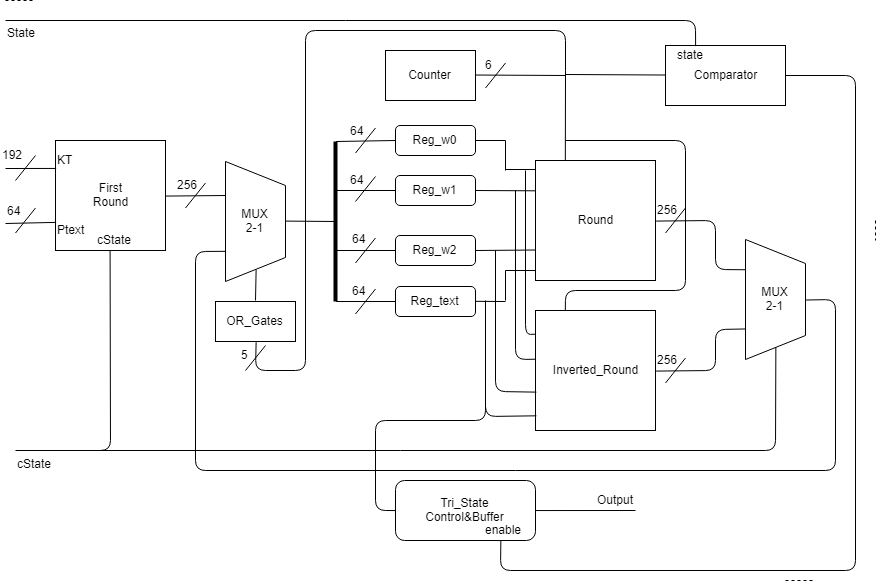

The diagram above was exported from draw.io. Its source (the exported page's mxGraphModel, read from the mxfile embedded in the PNG):
<mxGraphModel dx="1147" dy="601" grid="1" gridSize="10" guides="1" tooltips="1" connect="1" arrows="1" fold="1" page="1" pageScale="1" pageWidth="827" pageHeight="1169" background="#ffffff" math="0" shadow="0">
  <root>
    <mxCell id="0" />
    <mxCell id="1" parent="0" />
    <mxCell id="2" value="First&lt;br&gt;Round&lt;br&gt;" style="whiteSpace=wrap;html=1;aspect=fixed;" vertex="1" parent="1">
      <mxGeometry x="180" y="150" width="110" height="110" as="geometry" />
    </mxCell>
    <mxCell id="3" value="KT" style="text;html=1;resizable=0;points=[];autosize=1;align=left;verticalAlign=top;spacingTop=-4;" vertex="1" parent="1">
      <mxGeometry x="180" y="160" width="30" height="20" as="geometry" />
    </mxCell>
    <mxCell id="4" value="Ptext" style="text;html=1;resizable=0;points=[];autosize=1;align=left;verticalAlign=top;spacingTop=-4;" vertex="1" parent="1">
      <mxGeometry x="180" y="230" width="40" height="20" as="geometry" />
    </mxCell>
    <mxCell id="5" value="" style="endArrow=none;html=1;entryX=0;entryY=0.25;" edge="1" parent="1" target="2">
      <mxGeometry width="50" height="50" relative="1" as="geometry">
        <mxPoint x="130" y="178" as="sourcePoint" />
        <mxPoint x="160" y="160" as="targetPoint" />
      </mxGeometry>
    </mxCell>
    <mxCell id="6" value="" style="endArrow=none;html=1;entryX=0;entryY=0.75;" edge="1" parent="1" target="2">
      <mxGeometry width="50" height="50" relative="1" as="geometry">
        <mxPoint x="130" y="233" as="sourcePoint" />
        <mxPoint x="188" y="182" as="targetPoint" />
      </mxGeometry>
    </mxCell>
    <mxCell id="7" value="" style="endArrow=none;html=1;" edge="1" parent="1">
      <mxGeometry width="50" height="50" relative="1" as="geometry">
        <mxPoint x="140" y="190" as="sourcePoint" />
        <mxPoint x="160" y="165" as="targetPoint" />
      </mxGeometry>
    </mxCell>
    <mxCell id="8" value="" style="endArrow=none;html=1;" edge="1" parent="1">
      <mxGeometry width="50" height="50" relative="1" as="geometry">
        <mxPoint x="140" y="242.5" as="sourcePoint" />
        <mxPoint x="160" y="217.5" as="targetPoint" />
      </mxGeometry>
    </mxCell>
    <mxCell id="9" value="192&lt;br&gt;&lt;br&gt;" style="text;html=1;resizable=0;points=[];autosize=1;align=left;verticalAlign=top;spacingTop=-4;" vertex="1" parent="1">
      <mxGeometry x="125" y="155" width="40" height="30" as="geometry" />
    </mxCell>
    <mxCell id="11" value="64&lt;br&gt;" style="text;html=1;resizable=0;points=[];autosize=1;align=left;verticalAlign=top;spacingTop=-4;" vertex="1" parent="1">
      <mxGeometry x="130" y="211" width="30" height="20" as="geometry" />
    </mxCell>
    <mxCell id="12" value="cState" style="text;html=1;resizable=0;points=[];autosize=1;align=left;verticalAlign=top;spacingTop=-4;" vertex="1" parent="1">
      <mxGeometry x="220" y="240" width="50" height="20" as="geometry" />
    </mxCell>
    <mxCell id="14" value="" style="endArrow=none;html=1;exitX=1;exitY=0.5;" edge="1" parent="1" source="2">
      <mxGeometry width="50" height="50" relative="1" as="geometry">
        <mxPoint x="130" y="360" as="sourcePoint" />
        <mxPoint x="350" y="205" as="targetPoint" />
      </mxGeometry>
    </mxCell>
    <mxCell id="15" value="" style="endArrow=none;html=1;" edge="1" parent="1">
      <mxGeometry width="50" height="50" relative="1" as="geometry">
        <mxPoint x="310" y="217.5" as="sourcePoint" />
        <mxPoint x="330" y="192.5" as="targetPoint" />
      </mxGeometry>
    </mxCell>
    <mxCell id="16" value="256" style="text;html=1;resizable=0;points=[];autosize=1;align=left;verticalAlign=top;spacingTop=-4;" vertex="1" parent="1">
      <mxGeometry x="300" y="185" width="40" height="20" as="geometry" />
    </mxCell>
    <mxCell id="17" value="MUX&lt;br&gt;2-1&lt;br&gt;" style="shape=trapezoid;perimeter=trapezoidPerimeter;whiteSpace=wrap;html=1;direction=south;" vertex="1" parent="1">
      <mxGeometry x="350" y="171" width="60" height="120" as="geometry" />
    </mxCell>
    <mxCell id="19" value="" style="endArrow=none;html=1;entryX=1;entryY=0.5;" edge="1" parent="1" target="17">
      <mxGeometry width="50" height="50" relative="1" as="geometry">
        <mxPoint x="380" y="310" as="sourcePoint" />
        <mxPoint x="390" y="300" as="targetPoint" />
      </mxGeometry>
    </mxCell>
    <mxCell id="20" value="" style="endArrow=none;html=1;exitX=0.5;exitY=0;" edge="1" parent="1" source="17">
      <mxGeometry width="50" height="50" relative="1" as="geometry">
        <mxPoint x="130" y="380" as="sourcePoint" />
        <mxPoint x="460" y="231" as="targetPoint" />
      </mxGeometry>
    </mxCell>
    <mxCell id="21" value="" style="endArrow=none;html=1;" edge="1" parent="1" target="22">
      <mxGeometry width="50" height="50" relative="1" as="geometry">
        <mxPoint x="520" y="311" as="sourcePoint" />
        <mxPoint x="530" y="300" as="targetPoint" />
      </mxGeometry>
    </mxCell>
    <mxCell id="22" value="" style="line;strokeWidth=4;direction=south;html=1;perimeter=backbonePerimeter;points=[];outlineConnect=0;" vertex="1" parent="1">
      <mxGeometry x="455" y="151" width="10" height="160" as="geometry" />
    </mxCell>
    <mxCell id="23" value="" style="endArrow=none;html=1;" edge="1" parent="1" target="22">
      <mxGeometry width="50" height="50" relative="1" as="geometry">
        <mxPoint x="520" y="150" as="sourcePoint" />
        <mxPoint x="500" y="150" as="targetPoint" />
      </mxGeometry>
    </mxCell>
    <mxCell id="25" value="" style="endArrow=none;html=1;" edge="1" parent="1" target="22">
      <mxGeometry width="50" height="50" relative="1" as="geometry">
        <mxPoint x="520" y="200" as="sourcePoint" />
        <mxPoint x="471" y="161" as="targetPoint" />
      </mxGeometry>
    </mxCell>
    <mxCell id="26" value="" style="endArrow=none;html=1;" edge="1" parent="1" target="22">
      <mxGeometry width="50" height="50" relative="1" as="geometry">
        <mxPoint x="520" y="260" as="sourcePoint" />
        <mxPoint x="471" y="200" as="targetPoint" />
      </mxGeometry>
    </mxCell>
    <mxCell id="27" value="Reg_w0" style="rounded=1;whiteSpace=wrap;html=1;" vertex="1" parent="1">
      <mxGeometry x="520" y="135" width="80" height="30" as="geometry" />
    </mxCell>
    <mxCell id="28" value="" style="endArrow=none;html=1;" edge="1" parent="1">
      <mxGeometry width="50" height="50" relative="1" as="geometry">
        <mxPoint x="480" y="162.5" as="sourcePoint" />
        <mxPoint x="500" y="137.5" as="targetPoint" />
      </mxGeometry>
    </mxCell>
    <mxCell id="29" value="" style="endArrow=none;html=1;" edge="1" parent="1">
      <mxGeometry width="50" height="50" relative="1" as="geometry">
        <mxPoint x="480" y="211" as="sourcePoint" />
        <mxPoint x="500" y="186" as="targetPoint" />
      </mxGeometry>
    </mxCell>
    <mxCell id="30" value="" style="endArrow=none;html=1;" edge="1" parent="1">
      <mxGeometry width="50" height="50" relative="1" as="geometry">
        <mxPoint x="480" y="272.5" as="sourcePoint" />
        <mxPoint x="500" y="247.5" as="targetPoint" />
      </mxGeometry>
    </mxCell>
    <mxCell id="31" value="" style="endArrow=none;html=1;" edge="1" parent="1">
      <mxGeometry width="50" height="50" relative="1" as="geometry">
        <mxPoint x="480" y="323.5" as="sourcePoint" />
        <mxPoint x="500" y="298.5" as="targetPoint" />
      </mxGeometry>
    </mxCell>
    <mxCell id="32" value="64" style="text;html=1;resizable=0;points=[];autosize=1;align=left;verticalAlign=top;spacingTop=-4;" vertex="1" parent="1">
      <mxGeometry x="473" y="131" width="30" height="20" as="geometry" />
    </mxCell>
    <mxCell id="33" value="64" style="text;html=1;resizable=0;points=[];autosize=1;align=left;verticalAlign=top;spacingTop=-4;" vertex="1" parent="1">
      <mxGeometry x="473" y="180" width="30" height="20" as="geometry" />
    </mxCell>
    <mxCell id="34" value="64" style="text;html=1;resizable=0;points=[];autosize=1;align=left;verticalAlign=top;spacingTop=-4;" vertex="1" parent="1">
      <mxGeometry x="475" y="239" width="30" height="20" as="geometry" />
    </mxCell>
    <mxCell id="35" value="64" style="text;html=1;resizable=0;points=[];autosize=1;align=left;verticalAlign=top;spacingTop=-4;" vertex="1" parent="1">
      <mxGeometry x="475" y="291" width="30" height="20" as="geometry" />
    </mxCell>
    <mxCell id="37" value="Reg_w1" style="rounded=1;whiteSpace=wrap;html=1;" vertex="1" parent="1">
      <mxGeometry x="520" y="185" width="80" height="30" as="geometry" />
    </mxCell>
    <mxCell id="38" value="Reg_w2" style="rounded=1;whiteSpace=wrap;html=1;" vertex="1" parent="1">
      <mxGeometry x="520" y="245" width="80" height="30" as="geometry" />
    </mxCell>
    <mxCell id="39" value="Reg_text" style="rounded=1;whiteSpace=wrap;html=1;" vertex="1" parent="1">
      <mxGeometry x="520" y="296" width="80" height="30" as="geometry" />
    </mxCell>
    <mxCell id="40" value="Counter" style="rounded=0;whiteSpace=wrap;html=1;" vertex="1" parent="1">
      <mxGeometry x="510" y="60" width="90" height="50" as="geometry" />
    </mxCell>
    <mxCell id="41" value="Round" style="rounded=0;whiteSpace=wrap;html=1;" vertex="1" parent="1">
      <mxGeometry x="660" y="170" width="120" height="120" as="geometry" />
    </mxCell>
    <mxCell id="43" value="" style="endArrow=none;html=1;exitX=1;exitY=0.5;" edge="1" parent="1" source="40">
      <mxGeometry width="50" height="50" relative="1" as="geometry">
        <mxPoint x="635" y="110" as="sourcePoint" />
        <mxPoint x="690" y="85" as="targetPoint" />
      </mxGeometry>
    </mxCell>
    <mxCell id="44" value="" style="endArrow=none;html=1;exitX=1;exitY=0.5;" edge="1" parent="1">
      <mxGeometry width="50" height="50" relative="1" as="geometry">
        <mxPoint x="600" y="150" as="sourcePoint" />
        <mxPoint x="630" y="150" as="targetPoint" />
      </mxGeometry>
    </mxCell>
    <mxCell id="45" value="" style="endArrow=none;html=1;exitX=1;exitY=0.5;entryX=0;entryY=0.25;" edge="1" parent="1" target="41">
      <mxGeometry width="50" height="50" relative="1" as="geometry">
        <mxPoint x="600" y="200" as="sourcePoint" />
        <mxPoint x="640" y="200" as="targetPoint" />
      </mxGeometry>
    </mxCell>
    <mxCell id="46" value="" style="endArrow=none;html=1;exitX=1;exitY=0.5;entryX=0;entryY=0.75;" edge="1" parent="1" target="41">
      <mxGeometry width="50" height="50" relative="1" as="geometry">
        <mxPoint x="600" y="260" as="sourcePoint" />
        <mxPoint x="640" y="260" as="targetPoint" />
      </mxGeometry>
    </mxCell>
    <mxCell id="47" value="" style="endArrow=none;html=1;entryX=1;entryY=0.5;" edge="1" parent="1" target="39">
      <mxGeometry width="50" height="50" relative="1" as="geometry">
        <mxPoint x="630" y="311" as="sourcePoint" />
        <mxPoint x="680" y="125" as="targetPoint" />
      </mxGeometry>
    </mxCell>
    <mxCell id="48" value="" style="endArrow=none;html=1;" edge="1" parent="1">
      <mxGeometry width="50" height="50" relative="1" as="geometry">
        <mxPoint x="630" y="280" as="sourcePoint" />
        <mxPoint x="630" y="310" as="targetPoint" />
      </mxGeometry>
    </mxCell>
    <mxCell id="49" value="" style="endArrow=none;html=1;entryX=1;entryY=0.5;" edge="1" parent="1">
      <mxGeometry width="50" height="50" relative="1" as="geometry">
        <mxPoint x="660" y="280" as="sourcePoint" />
        <mxPoint x="630" y="280" as="targetPoint" />
      </mxGeometry>
    </mxCell>
    <mxCell id="50" value="" style="endArrow=none;html=1;" edge="1" parent="1">
      <mxGeometry width="50" height="50" relative="1" as="geometry">
        <mxPoint x="630" y="180" as="sourcePoint" />
        <mxPoint x="630" y="150" as="targetPoint" />
      </mxGeometry>
    </mxCell>
    <mxCell id="51" value="" style="endArrow=none;html=1;entryX=1;entryY=0.5;" edge="1" parent="1">
      <mxGeometry width="50" height="50" relative="1" as="geometry">
        <mxPoint x="660" y="179" as="sourcePoint" />
        <mxPoint x="630" y="179" as="targetPoint" />
      </mxGeometry>
    </mxCell>
    <mxCell id="52" value="" style="endArrow=none;html=1;exitX=0.25;exitY=0;" edge="1" parent="1" source="41">
      <mxGeometry width="50" height="50" relative="1" as="geometry">
        <mxPoint x="680" y="361" as="sourcePoint" />
        <mxPoint x="690" y="80" as="targetPoint" />
      </mxGeometry>
    </mxCell>
    <mxCell id="54" value="Comparator" style="rounded=0;whiteSpace=wrap;html=1;" vertex="1" parent="1">
      <mxGeometry x="790" y="55" width="120" height="60" as="geometry" />
    </mxCell>
    <mxCell id="55" value="" style="endArrow=none;html=1;" edge="1" parent="1">
      <mxGeometry width="50" height="50" relative="1" as="geometry">
        <mxPoint x="610" y="97.5" as="sourcePoint" />
        <mxPoint x="630" y="72.5" as="targetPoint" />
      </mxGeometry>
    </mxCell>
    <mxCell id="56" value="6" style="text;html=1;resizable=0;points=[];autosize=1;align=left;verticalAlign=top;spacingTop=-4;" vertex="1" parent="1">
      <mxGeometry x="608" y="65" width="20" height="20" as="geometry" />
    </mxCell>
    <mxCell id="57" value="" style="endArrow=none;html=1;exitX=1;exitY=0.5;entryX=0;entryY=0.5;" edge="1" parent="1" target="54">
      <mxGeometry width="50" height="50" relative="1" as="geometry">
        <mxPoint x="690" y="84" as="sourcePoint" />
        <mxPoint x="789" y="83" as="targetPoint" />
      </mxGeometry>
    </mxCell>
    <mxCell id="58" value="" style="endArrow=none;html=1;entryX=0.25;entryY=0;" edge="1" parent="1" target="54">
      <mxGeometry width="50" height="50" relative="1" as="geometry">
        <mxPoint x="130" y="30" as="sourcePoint" />
        <mxPoint x="780" y="30" as="targetPoint" />
        <Array as="points">
          <mxPoint x="820" y="30" />
        </Array>
      </mxGeometry>
    </mxCell>
    <mxCell id="61" value="state" style="text;html=1;resizable=0;points=[];autosize=1;align=left;verticalAlign=top;spacingTop=-4;" vertex="1" parent="1">
      <mxGeometry x="800" y="55" width="40" height="20" as="geometry" />
    </mxCell>
    <mxCell id="62" value="Inverted_Round" style="rounded=0;whiteSpace=wrap;html=1;" vertex="1" parent="1">
      <mxGeometry x="660" y="320" width="120" height="120" as="geometry" />
    </mxCell>
    <mxCell id="63" value="" style="endArrow=none;html=1;exitX=0;exitY=0.2;exitPerimeter=0;" edge="1" parent="1" source="62">
      <mxGeometry width="50" height="50" relative="1" as="geometry">
        <mxPoint x="650" y="340" as="sourcePoint" />
        <mxPoint x="650" y="180" as="targetPoint" />
        <Array as="points">
          <mxPoint x="650" y="344" />
        </Array>
      </mxGeometry>
    </mxCell>
    <mxCell id="64" value="" style="endArrow=none;html=1;exitX=0.008;exitY=0.675;exitPerimeter=0;" edge="1" parent="1" source="62">
      <mxGeometry width="50" height="50" relative="1" as="geometry">
        <mxPoint x="370" y="405" as="sourcePoint" />
        <mxPoint x="620" y="260" as="targetPoint" />
        <Array as="points">
          <mxPoint x="620" y="401" />
        </Array>
      </mxGeometry>
    </mxCell>
    <mxCell id="65" value="" style="endArrow=none;html=1;exitX=0;exitY=0.408;exitPerimeter=0;" edge="1" parent="1" source="62">
      <mxGeometry width="50" height="50" relative="1" as="geometry">
        <mxPoint x="640" y="360" as="sourcePoint" />
        <mxPoint x="640" y="200" as="targetPoint" />
        <Array as="points">
          <mxPoint x="640" y="369" />
        </Array>
      </mxGeometry>
    </mxCell>
    <mxCell id="66" value="" style="endArrow=none;html=1;exitX=0.008;exitY=0.883;exitPerimeter=0;" edge="1" parent="1" source="62">
      <mxGeometry width="50" height="50" relative="1" as="geometry">
        <mxPoint x="400" y="450" as="sourcePoint" />
        <mxPoint x="610" y="310" as="targetPoint" />
        <Array as="points">
          <mxPoint x="610" y="426" />
        </Array>
      </mxGeometry>
    </mxCell>
    <mxCell id="67" value="" style="endArrow=none;html=1;exitX=0.25;exitY=0;" edge="1" parent="1" source="62">
      <mxGeometry width="50" height="50" relative="1" as="geometry">
        <mxPoint x="170" y="510" as="sourcePoint" />
        <mxPoint x="690" y="150" as="targetPoint" />
        <Array as="points">
          <mxPoint x="690" y="300" />
          <mxPoint x="810" y="300" />
          <mxPoint x="810" y="150" />
        </Array>
      </mxGeometry>
    </mxCell>
    <mxCell id="68" value="MUX&lt;br&gt;2-1&lt;br&gt;" style="shape=trapezoid;perimeter=trapezoidPerimeter;whiteSpace=wrap;html=1;direction=south;" vertex="1" parent="1">
      <mxGeometry x="870" y="249" width="60" height="120" as="geometry" />
    </mxCell>
    <mxCell id="69" value="" style="endArrow=none;html=1;exitX=1;exitY=0.5;entryX=0.25;entryY=1;" edge="1" parent="1" source="41" target="68">
      <mxGeometry width="50" height="50" relative="1" as="geometry">
        <mxPoint x="810" y="345" as="sourcePoint" />
        <mxPoint x="860" y="295" as="targetPoint" />
        <Array as="points">
          <mxPoint x="840" y="230" />
          <mxPoint x="840" y="279" />
        </Array>
      </mxGeometry>
    </mxCell>
    <mxCell id="71" value="" style="endArrow=none;html=1;entryX=0.75;entryY=1;exitX=1;exitY=0.5;" edge="1" parent="1" source="62" target="68">
      <mxGeometry width="50" height="50" relative="1" as="geometry">
        <mxPoint x="802" y="370" as="sourcePoint" />
        <mxPoint x="852" y="320" as="targetPoint" />
        <Array as="points">
          <mxPoint x="840" y="380" />
          <mxPoint x="840" y="339" />
        </Array>
      </mxGeometry>
    </mxCell>
    <mxCell id="72" value="" style="endArrow=none;html=1;" edge="1" parent="1">
      <mxGeometry width="50" height="50" relative="1" as="geometry">
        <mxPoint x="790" y="392.5" as="sourcePoint" />
        <mxPoint x="810" y="367.5" as="targetPoint" />
      </mxGeometry>
    </mxCell>
    <mxCell id="73" value="" style="endArrow=none;html=1;" edge="1" parent="1">
      <mxGeometry width="50" height="50" relative="1" as="geometry">
        <mxPoint x="790" y="242.5" as="sourcePoint" />
        <mxPoint x="810" y="217.5" as="targetPoint" />
      </mxGeometry>
    </mxCell>
    <mxCell id="75" value="256" style="text;html=1;resizable=0;points=[];autosize=1;align=left;verticalAlign=top;spacingTop=-4;" vertex="1" parent="1">
      <mxGeometry x="780" y="360" width="40" height="20" as="geometry" />
    </mxCell>
    <mxCell id="76" value="256" style="text;html=1;resizable=0;points=[];autosize=1;align=left;verticalAlign=top;spacingTop=-4;" vertex="1" parent="1">
      <mxGeometry x="780" y="210" width="40" height="20" as="geometry" />
    </mxCell>
    <mxCell id="79" value="" style="endArrow=none;html=1;entryX=0.5;entryY=0;exitX=0.75;exitY=1;" edge="1" parent="1" source="17" target="68">
      <mxGeometry width="50" height="50" relative="1" as="geometry">
        <mxPoint x="340" y="260" as="sourcePoint" />
        <mxPoint x="920" y="380" as="targetPoint" />
        <Array as="points">
          <mxPoint x="320" y="261" />
          <mxPoint x="320" y="480" />
          <mxPoint x="960" y="480" />
          <mxPoint x="960" y="309" />
        </Array>
      </mxGeometry>
    </mxCell>
    <mxCell id="80" value="Tri_State&lt;br&gt;Control&amp;amp;Buffer" style="rounded=1;whiteSpace=wrap;html=1;" vertex="1" parent="1">
      <mxGeometry x="520" y="490" width="140" height="60" as="geometry" />
    </mxCell>
    <mxCell id="81" value="" style="endArrow=none;html=1;exitX=0;exitY=0.5;" edge="1" parent="1" source="80">
      <mxGeometry width="50" height="50" relative="1" as="geometry">
        <mxPoint x="170" y="620" as="sourcePoint" />
        <mxPoint x="610" y="410" as="targetPoint" />
        <Array as="points">
          <mxPoint x="500" y="520" />
          <mxPoint x="500" y="430" />
          <mxPoint x="610" y="430" />
        </Array>
      </mxGeometry>
    </mxCell>
    <mxCell id="82" value="enable" style="text;html=1;resizable=0;points=[];autosize=1;align=left;verticalAlign=top;spacingTop=-4;" vertex="1" parent="1">
      <mxGeometry x="608" y="530" width="50" height="20" as="geometry" />
    </mxCell>
    <mxCell id="83" value="" style="endArrow=none;html=1;exitX=0.75;exitY=1;" edge="1" parent="1" source="80">
      <mxGeometry width="50" height="50" relative="1" as="geometry">
        <mxPoint x="710" y="550" as="sourcePoint" />
        <mxPoint x="910" y="85" as="targetPoint" />
        <Array as="points">
          <mxPoint x="625" y="580" />
          <mxPoint x="980" y="580" />
          <mxPoint x="980" y="85" />
        </Array>
      </mxGeometry>
    </mxCell>
    <mxCell id="84" value="" style="endArrow=none;html=1;exitX=1;exitY=0.5;" edge="1" parent="1" source="80">
      <mxGeometry width="50" height="50" relative="1" as="geometry">
        <mxPoint x="730" y="540" as="sourcePoint" />
        <mxPoint x="760" y="520" as="targetPoint" />
      </mxGeometry>
    </mxCell>
    <mxCell id="85" value="Output" style="text;html=1;resizable=0;points=[];autosize=1;align=left;verticalAlign=top;spacingTop=-4;" vertex="1" parent="1">
      <mxGeometry x="720" y="500" width="50" height="20" as="geometry" />
    </mxCell>
    <mxCell id="90" value="State" style="text;html=1;resizable=0;points=[];autosize=1;align=left;verticalAlign=top;spacingTop=-4;" vertex="1" parent="1">
      <mxGeometry x="130" y="33" width="40" height="20" as="geometry" />
    </mxCell>
    <mxCell id="91" value="" style="endArrow=none;html=1;entryX=0.5;entryY=1;" edge="1" parent="1" target="2">
      <mxGeometry width="50" height="50" relative="1" as="geometry">
        <mxPoint x="140" y="460" as="sourcePoint" />
        <mxPoint x="240" y="340" as="targetPoint" />
        <Array as="points">
          <mxPoint x="235" y="460" />
        </Array>
      </mxGeometry>
    </mxCell>
    <mxCell id="92" value="" style="endArrow=none;html=1;entryX=1;entryY=0.5;" edge="1" parent="1" target="68">
      <mxGeometry width="50" height="50" relative="1" as="geometry">
        <mxPoint x="160" y="460" as="sourcePoint" />
        <mxPoint x="900" y="460" as="targetPoint" />
        <Array as="points">
          <mxPoint x="900" y="460" />
        </Array>
      </mxGeometry>
    </mxCell>
    <mxCell id="93" value="cState" style="text;html=1;" vertex="1" parent="1">
      <mxGeometry x="140" y="460" width="60" height="30" as="geometry" />
    </mxCell>
    <mxCell id="94" value="OR_Gates" style="rounded=0;whiteSpace=wrap;html=1;" vertex="1" parent="1">
      <mxGeometry x="340" y="311" width="80" height="40" as="geometry" />
    </mxCell>
    <mxCell id="95" value="" style="endArrow=none;html=1;exitX=0.5;exitY=1;" edge="1" parent="1" source="94">
      <mxGeometry width="50" height="50" relative="1" as="geometry">
        <mxPoint x="105" y="394" as="sourcePoint" />
        <mxPoint x="690" y="80" as="targetPoint" />
        <Array as="points">
          <mxPoint x="380" y="380" />
          <mxPoint x="430" y="380" />
          <mxPoint x="430" y="40" />
          <mxPoint x="690" y="40" />
        </Array>
      </mxGeometry>
    </mxCell>
    <mxCell id="96" value="" style="endArrow=none;html=1;" edge="1" parent="1">
      <mxGeometry width="50" height="50" relative="1" as="geometry">
        <mxPoint x="370" y="380" as="sourcePoint" />
        <mxPoint x="390" y="355" as="targetPoint" />
      </mxGeometry>
    </mxCell>
    <mxCell id="97" value="5" style="text;html=1;resizable=0;points=[];autosize=1;align=left;verticalAlign=top;spacingTop=-4;" vertex="1" parent="1">
      <mxGeometry x="364" y="355" width="20" height="20" as="geometry" />
    </mxCell>
    <mxCell id="98" value="" style="endArrow=none;dashed=1;html=1;" edge="1" parent="1">
      <mxGeometry width="50" height="50" relative="1" as="geometry">
        <mxPoint x="130" y="10" as="sourcePoint" />
        <mxPoint x="160" y="10" as="targetPoint" />
      </mxGeometry>
    </mxCell>
    <mxCell id="100" value="" style="endArrow=none;dashed=1;html=1;" edge="1" parent="1">
      <mxGeometry width="50" height="50" relative="1" as="geometry">
        <mxPoint x="1000" y="230" as="sourcePoint" />
        <mxPoint x="1000" y="250" as="targetPoint" />
      </mxGeometry>
    </mxCell>
    <mxCell id="101" value="" style="endArrow=none;dashed=1;html=1;" edge="1" parent="1">
      <mxGeometry width="50" height="50" relative="1" as="geometry">
        <mxPoint x="910" y="590" as="sourcePoint" />
        <mxPoint x="940" y="590" as="targetPoint" />
      </mxGeometry>
    </mxCell>
  </root>
</mxGraphModel>